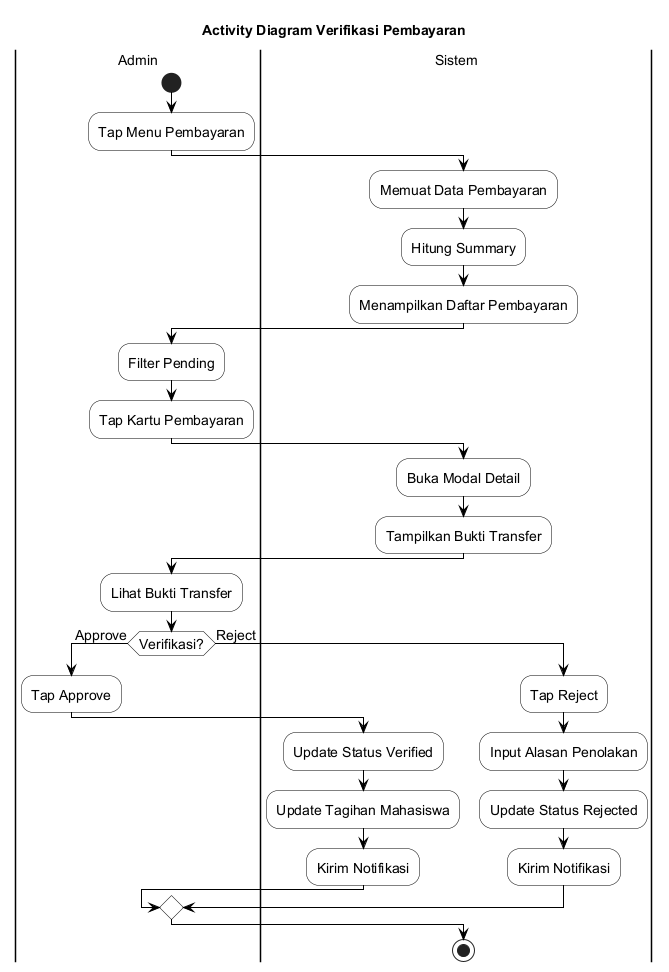

The diagram above was rendered by PlantUML. Its source (embedded in the PNG):
@startuml
skinparam backgroundColor White
skinparam ActivityBackgroundColor White
skinparam ActivityBorderColor Black
skinparam ActivityDiamondBackgroundColor White
skinparam ActivityDiamondBorderColor Black
skinparam ArrowColor Black
skinparam PartitionBorderColor Black
skinparam PartitionBackgroundColor White
skinparam defaultFontSize 14

title Activity Diagram Verifikasi Pembayaran

|Admin|
start
:Tap Menu Pembayaran;

|Sistem|
:Memuat Data Pembayaran;
:Hitung Summary;
:Menampilkan Daftar Pembayaran;

|Admin|
:Filter Pending;
:Tap Kartu Pembayaran;

|Sistem|
:Buka Modal Detail;
:Tampilkan Bukti Transfer;

|Admin|
:Lihat Bukti Transfer;

if (Verifikasi?) then (Approve)
  :Tap Approve;
  |Sistem|
  :Update Status Verified;
  :Update Tagihan Mahasiswa;
  :Kirim Notifikasi;
else (Reject)
  :Tap Reject;
  :Input Alasan Penolakan;
  |Sistem|
  :Update Status Rejected;
  :Kirim Notifikasi;
endif

stop

@enduml